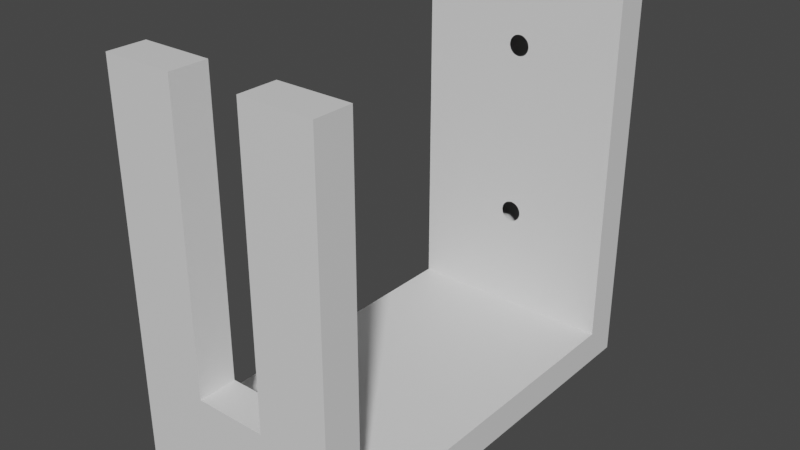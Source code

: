 # Source: SOPORTE-ROUTER.blend  (saved by Blender 3.3.6; exported with 4.5.12 LTS)
import bpy
from mathutils import Matrix  # noqa: F401  (used for matrix-valued properties, if any)

bpy.ops.wm.read_factory_settings(use_empty=True)
scene = bpy.context.scene
scene.name = 'Scene'

# ---- collections
col_collection = bpy.data.collections.new('Collection'); scene.collection.children.link(col_collection)

# ---- materials (node trees are filled in below, after node groups)
mat_material = bpy.data.materials.new('Material')
mat_material.alpha_threshold = 0.0
mat_material.use_transparent_shadow = False
mat_material.roughness = 0.5
mat_material.line_color = (0.0, 0.0, 0.0, 1.0)

# ---- material node trees
mat_material.use_nodes = True; mat_material.node_tree.nodes.clear()
_N = mat_material.node_tree.nodes; _L = mat_material.node_tree.links
n0 = _N.new('ShaderNodeOutputMaterial'); n0.name = 'Material Output'; n0.location = (300, 300)
n1 = _N.new('ShaderNodeBsdfPrincipled'); n1.name = 'Principled BSDF'; n1.location = (10, 300)
n1.distribution = 'GGX'
n1.subsurface_method = 'RANDOM_WALK_SKIN'
n1.inputs[3].default_value = 1.45
n1.inputs[27].default_value = (0.0, 0.0, 0.0, 1.0)
n1.inputs[28].default_value = 1.0
_L.new(n1.outputs[0], n0.inputs[0])
n0.is_active_output = True

# ---- world
world_world = bpy.data.worlds.new('World'); scene.world = world_world
world_world.use_nodes = True; world_world.node_tree.nodes.clear()
_N = world_world.node_tree.nodes; _L = world_world.node_tree.links
n0 = _N.new('ShaderNodeOutputWorld'); n0.name = 'World Output'; n0.location = (300, 300)
n1 = _N.new('ShaderNodeBackground'); n1.name = 'Background'; n1.location = (10, 300)
n1.inputs[0].default_value = (0.05088, 0.05088, 0.05088, 1.0)
_L.new(n1.outputs[0], n0.inputs[0])
n0.is_active_output = True
world_world.color = (0.05088, 0.05088, 0.05088)
world_world.use_sun_shadow = False
world_world.sun_shadow_jitter_overblur = 0.0

# ---- meshes
me_cube = bpy.data.meshes.new('Cube')
me_cube.from_pydata([(1.5, 2.5, 0.4612), (-1.5, 2.5, -0.009707), (1.5, -2.5, 0.4612), (-1.5, 2.5, 0.4612), (1.5, 2.5, -0.009707), (-1.5, -2.5, -0.009707), (1.5, -2.5, -0.009707), (-1.5, -2.5, 0.4612), (1.5, 2.996, 0.4612), (1.5, 2.996, -0.009707), (1.5, -3.03, 0.4612), (1.5, -3.03, -0.009707), (1.5, 2.5, 5.461), (1.5, -2.5, 5.461), (1.5, 2.996, 5.461), (1.5, -3.03, 5.461), (-1.5, 2.996, -0.009707), (-1.5, 2.996, 0.4612), (-1.5, -3.03, 0.4612), (-1.5, -3.03, -0.009707), (-1.5, 2.996, 5.461), (-1.5, 2.5, 5.461), (-1.5, -2.5, 5.461), (-1.5, -3.03, 5.461), (0.5, -2.5, -0.009707), (-0.5, -2.5, -0.009707), (-0.5, -3.03, -0.009707), (0.5, -3.03, -0.009707), (0.5, 2.5, 0.4612), (-0.5, 2.5, 0.4612), (-0.5, 2.5, 5.461), (0.5, 2.5, 5.461), (-0.5, -2.5, 0.4612), (0.5, -2.5, 0.4612), (0.5, -2.5, 5.461), (-0.5, -2.5, 5.461), (-0.5, -3.03, 0.4612), (0.5, -3.03, 0.4612), (-0.5, -3.03, 5.461), (0.5, -3.03, 5.461), (0.5, 2.996, 0.4612), (-0.5, 2.996, 0.4612), (-0.5, 2.996, -0.009707), (0.5, 2.996, -0.009707), (-0.5, 2.996, 5.461), (0.5, 2.996, 5.461), (-0.5, 2.5, -0.009707), (0.5, 2.5, -0.009707), (1.5, -2.5, 1.465), (1.5, -3.03, 1.465), (-1.5, -2.5, 1.465), (-1.5, -3.03, 1.465), (0.5, -3.03, 1.465), (-0.5, -3.03, 1.465), (0.5, -2.5, 1.465), (-0.5, -2.5, 1.465), (-0.15, 2.996, 4.46), (-0.1471, 2.996, 4.431), (-0.1471, 2.996, 4.489), (-0.1247, 2.996, 4.377), (-0.1247, 2.996, 4.544), (-0.1386, 2.996, 4.403), (-0.1386, 2.996, 4.518), (-0.08334, 2.996, 4.335), (-0.08334, 2.996, 4.585), (-0.02926, 2.996, 4.313), (-0.02926, 2.996, 4.607), (-0.0574, 2.996, 4.322), (-0.0574, 2.996, 4.599), (-0.1061, 2.996, 4.354), (-0.1061, 2.996, 4.566), (0.02926, 2.996, 4.313), (0.02926, 2.996, 4.607), (0.08334, 2.996, 4.335), (0.08334, 2.996, 4.585), (0.0574, 2.996, 4.322), (0.0574, 2.996, 4.599), (0.1247, 2.996, 4.377), (0.1247, 2.996, 4.544), (0.15, 2.996, 4.46), (0.1471, 2.996, 4.431), (0.1471, 2.996, 4.489), (0.1386, 2.996, 4.403), (0.1386, 2.996, 4.518), (0.1061, 2.996, 4.354), (0.1061, 2.996, 4.566), (-8.703e-18, 2.996, 4.61), (-8.703e-18, 2.996, 4.31), (-0.15, 2.5, 4.46), (-0.1471, 2.5, 4.431), (-0.1471, 2.5, 4.489), (-0.1247, 2.5, 4.377), (-0.1386, 2.5, 4.518), (-0.1386, 2.5, 4.403), (-0.1247, 2.5, 4.544), (-0.08334, 2.5, 4.335), (-0.1061, 2.5, 4.566), (-0.02926, 2.5, 4.607), (-0.02926, 2.5, 4.313), (-0.0574, 2.5, 4.599), (-0.0574, 2.5, 4.322), (-0.08334, 2.5, 4.585), (-0.1061, 2.5, 4.354), (0.02926, 2.5, 4.313), (0.02926, 2.5, 4.607), (0.08334, 2.5, 4.335), (0.08334, 2.5, 4.585), (0.0574, 2.5, 4.322), (0.0574, 2.5, 4.599), (0.1247, 2.5, 4.377), (0.1247, 2.5, 4.544), (0.15, 2.5, 4.46), (0.1471, 2.5, 4.489), (0.1471, 2.5, 4.431), (0.1386, 2.5, 4.518), (0.1386, 2.5, 4.403), (0.1061, 2.5, 4.566), (0.1061, 2.5, 4.354), (-8.703e-18, 2.5, 4.61), (-8.703e-18, 2.5, 4.31), (-0.15, 2.996, 1.962), (-0.1471, 2.996, 1.932), (-0.1471, 2.996, 1.991), (-0.1386, 2.996, 1.904), (-0.1247, 2.996, 2.045), (-0.1247, 2.996, 1.878), (-0.1386, 2.996, 2.019), (-0.1061, 2.996, 1.856), (-0.08334, 2.996, 2.086), (-0.02926, 2.996, 1.814), (-0.0574, 2.996, 1.823), (-0.02926, 2.996, 2.109), (-0.08334, 2.996, 1.837), (-0.0574, 2.996, 2.1), (-0.1061, 2.996, 2.068), (0.02926, 2.996, 1.814), (0.02926, 2.996, 2.109), (0.08334, 2.996, 1.837), (0.08334, 2.996, 2.086), (0.0574, 2.996, 1.823), (0.0574, 2.996, 2.1), (0.1247, 2.996, 1.878), (0.1247, 2.996, 2.045), (0.15, 2.996, 1.962), (0.1471, 2.996, 1.991), (0.1471, 2.996, 1.932), (0.1386, 2.996, 1.904), (0.1386, 2.996, 2.019), (-8.703e-18, 2.996, 1.812), (0.1061, 2.996, 1.856), (0.1061, 2.996, 2.068), (-8.703e-18, 2.996, 2.112), (-0.15, 2.5, 1.962), (-0.1471, 2.5, 1.932), (-0.1471, 2.5, 1.991), (-0.1247, 2.5, 1.878), (-0.1247, 2.5, 2.045), (-0.1386, 2.5, 1.904), (-0.1386, 2.5, 2.019), (-0.08334, 2.5, 1.837), (-0.08334, 2.5, 2.086), (-0.02926, 2.5, 1.814), (-0.02926, 2.5, 2.109), (-0.0574, 2.5, 1.823), (-0.0574, 2.5, 2.1), (-8.703e-18, 2.5, 1.812), (-0.1061, 2.5, 1.856), (-0.1061, 2.5, 2.068), (0.02926, 2.5, 1.814), (0.02926, 2.5, 2.109), (0.08334, 2.5, 1.837), (0.08334, 2.5, 2.086), (0.0574, 2.5, 1.823), (0.0574, 2.5, 2.1), (0.1247, 2.5, 1.878), (0.1247, 2.5, 2.045), (0.15, 2.5, 1.962), (0.1471, 2.5, 1.932), (0.1471, 2.5, 1.991), (0.1386, 2.5, 1.904), (0.1386, 2.5, 2.019), (0.1061, 2.5, 1.856), (0.1061, 2.5, 2.068), (-8.703e-18, 2.5, 2.112)], [], [(0, 2, 6, 4), (3, 21, 20, 17), (51, 23, 22, 50), (5, 19, 18, 7), (3, 17, 16, 1), (3, 1, 5, 7), (0, 4, 9, 8), (6, 2, 10, 11), (49, 48, 13, 15), (0, 8, 14, 12), (26, 25, 5, 19), (30, 21, 3, 29), (32, 29, 3, 7), (55, 50, 22, 35), (36, 18, 19, 26), (53, 51, 18, 36), (42, 16, 17, 41), (14, 45, 31, 12), (46, 1, 5, 25), (41, 17, 20, 44), (46, 42, 16, 1), (45, 44, 30, 31), (21, 30, 44, 20), (55, 35, 38, 53), (4, 9, 43, 47), (47, 43, 42, 46), (8, 40, 45, 14), (72, 86, 66, 68, 44, 45, 76), (130, 129, 148, 135, 139, 40, 41), (64, 70, 60, 62, 58, 56, 57, 61, 59, 69, 63, 67, 65, 87, 71, 75, 73, 84, 77, 82, 80, 79, 81, 83, 78, 85, 74, 76, 45, 40, 139, 137, 149, 141, 146, 145, 143, 144, 147, 142, 150, 138, 140, 136, 151, 131, 133, 128, 134, 124, 126, 122, 120, 121, 123, 125, 127, 132, 130, 41, 44, 68), (4, 47, 24, 6), (47, 46, 25, 24), (39, 15, 13, 34), (23, 38, 35, 22), (9, 43, 40, 8), (43, 42, 41, 40), (49, 52, 37, 10), (52, 53, 36, 37), (10, 37, 27, 11), (37, 36, 26, 27), (48, 54, 34, 13), (55, 53, 52, 54), (2, 0, 28, 33), (33, 28, 29, 32), (12, 31, 28, 0), (172, 168, 165, 161, 163, 29, 28), (106, 116, 110, 114, 112, 111, 113, 115, 109, 117, 105, 107, 103, 119, 98, 100, 95, 102, 91, 93, 89, 88, 90, 92, 94, 96, 101, 99, 30, 29, 163, 159, 166, 155, 157, 153, 152, 154, 158, 156, 167, 160, 164, 162, 183, 169, 173, 171, 182, 175, 180, 178, 176, 177, 179, 174, 181, 170, 172, 28, 31, 108), (97, 118, 104, 108, 31, 30, 99), (11, 6, 24, 27), (27, 24, 25, 26), (33, 32, 55, 54), (2, 33, 54, 48), (54, 52, 39, 34), (15, 39, 52, 49), (38, 23, 51, 53), (32, 7, 50, 55), (10, 2, 48, 49), (18, 51, 50, 7)])
_uv = me_cube.uv_layers.new(name='UVMap')
_uv.uv.foreach_set('vector', [0.625, 0.5, 0.625, 0.75, 0.875, 0.75, 0.875, 0.5, 0.625, 0.5, 0.625, 0.5, 0.625, 0.5, 0.625, 0.5, 0.625, 0.75, 0.625, 0.75, 0.625, 0.75, 0.625, 0.75, 0.875, 0.75, 0.875, 0.75, 0.625, 0.75, 0.625, 0.75, 0.625, 0.5, 0.625, 0.5, 0.875, 0.5, 0.875, 0.5, 0.625, 0.5, 0.875, 0.5, 0.875, 0.75, 0.625, 0.75, 0.625, 0.5, 0.875, 0.5, 0.875, 0.5, 0.625, 0.5, 0.875, 0.75, 0.625, 0.75, 0.625, 0.75, 0.875, 0.75, 0.625, 0.75, 0.625, 0.75, 0.625, 0.75, 0.625, 0.75, 0.625, 0.5, 0.625, 0.5, 0.625, 0.5, 0.625, 0.5, 0.875, 0.75, 0.875, 0.75, 0.875, 0.75, 0.875, 0.75, 0.625, 0.5, 0.625, 0.5, 0.625, 0.5, 0.625, 0.5, 0.625, 0.75, 0.625, 0.5, 0.625, 0.5, 0.625, 0.75, 0.625, 0.75, 0.625, 0.75, 0.625, 0.75, 0.625, 0.75, 0.625, 0.75, 0.625, 0.75, 0.875, 0.75, 0.875, 0.75, 0.625, 0.75, 0.625, 0.75, 0.625, 0.75, 0.625, 0.75, 0.875, 0.5, 0.875, 0.5, 0.625, 0.5, 0.625, 0.5, 0.625, 0.5, 0.625, 0.5, 0.625, 0.5, 0.625, 0.5, 0.875, 0.5, 0.875, 0.5, 0.875, 0.75, 0.875, 0.75, 0.625, 0.5, 0.625, 0.5, 0.625, 0.5, 0.625, 0.5, 0.875, 0.5, 0.875, 0.5, 0.875, 0.5, 0.875, 0.5, 0.625, 0.5, 0.625, 0.5, 0.625, 0.5, 0.625, 0.5, 0.625, 0.5, 0.625, 0.5, 0.625, 0.5, 0.625, 0.5, 0.625, 0.75, 0.625, 0.75, 0.625, 0.75, 0.625, 0.75, 0.875, 0.5, 0.875, 0.5, 0.875, 0.5, 0.875, 0.5, 0.875, 0.5, 0.875, 0.5, 0.875, 0.5, 0.875, 0.5, 0.625, 0.5, 0.625, 0.5, 0.625, 0.5, 0.625, 0.5, 0.625, 0.5, 0.625, 0.5, 0.625, 0.5, 0.625, 0.5, 0.625, 0.5, 0.625, 0.5, 0.625, 0.5, 0.625, 0.5, 0.625, 0.5, 0.625, 0.5, 0.625, 0.5, 0.625, 0.5, 0.625, 0.5, 0.625, 0.5, 0.625, 0.5, 0.625, 0.5, 0.625, 0.5, 0.625, 0.5, 0.625, 0.5, 0.625, 0.5, 0.625, 0.5, 0.625, 0.5, 0.625, 0.5, 0.625, 0.5, 0.625, 0.5, 0.625, 0.5, 0.625, 0.5, 0.625, 0.5, 0.625, 0.5, 0.625, 0.5, 0.625, 0.5, 0.625, 0.5, 0.625, 0.5, 0.625, 0.5, 0.625, 0.5, 0.625, 0.5, 0.625, 0.5, 0.625, 0.5, 0.625, 0.5, 0.625, 0.5, 0.625, 0.5, 0.625, 0.5, 0.625, 0.5, 0.625, 0.5, 0.625, 0.5, 0.625, 0.5, 0.625, 0.5, 0.625, 0.5, 0.625, 0.5, 0.625, 0.5, 0.625, 0.5, 0.625, 0.5, 0.625, 0.5, 0.625, 0.5, 0.625, 0.5, 0.625, 0.5, 0.625, 0.5, 0.625, 0.5, 0.625, 0.5, 0.625, 0.5, 0.625, 0.5, 0.625, 0.5, 0.625, 0.5, 0.625, 0.5, 0.625, 0.5, 0.625, 0.5, 0.625, 0.5, 0.625, 0.5, 0.625, 0.5, 0.625, 0.5, 0.625, 0.5, 0.625, 0.5, 0.625, 0.5, 0.625, 0.5, 0.625, 0.5, 0.625, 0.5, 0.875, 0.5, 0.875, 0.5, 0.875, 0.75, 0.875, 0.75, 0.875, 0.5, 0.875, 0.5, 0.875, 0.75, 0.875, 0.75, 0.625, 0.75, 0.625, 0.75, 0.625, 0.75, 0.625, 0.75, 0.625, 0.75, 0.625, 0.75, 0.625, 0.75, 0.625, 0.75, 0.875, 0.5, 0.875, 0.5, 0.625, 0.5, 0.625, 0.5, 0.875, 0.5, 0.875, 0.5, 0.625, 0.5, 0.625, 0.5, 0.625, 0.75, 0.625, 0.75, 0.625, 0.75, 0.625, 0.75, 0.625, 0.75, 0.625, 0.75, 0.625, 0.75, 0.625, 0.75, 0.625, 0.75, 0.625, 0.75, 0.875, 0.75, 0.875, 0.75, 0.625, 0.75, 0.625, 0.75, 0.875, 0.75, 0.875, 0.75, 0.625, 0.75, 0.625, 0.75, 0.625, 0.75, 0.625, 0.75, 0.625, 0.75, 0.625, 0.75, 0.625, 0.75, 0.625, 0.75, 0.625, 0.75, 0.625, 0.5, 0.625, 0.5, 0.625, 0.75, 0.625, 0.75, 0.625, 0.5, 0.625, 0.5, 0.625, 0.75, 0.625, 0.5, 0.625, 0.5, 0.625, 0.5, 0.625, 0.5, 0.625, 0.5, 0.625, 0.5, 0.625, 0.5, 0.625, 0.5, 0.625, 0.5, 0.625, 0.5, 0.625, 0.5, 0.625, 0.5, 0.625, 0.5, 0.625, 0.5, 0.625, 0.5, 0.625, 0.5, 0.625, 0.5, 0.625, 0.5, 0.625, 0.5, 0.625, 0.5, 0.625, 0.5, 0.625, 0.5, 0.625, 0.5, 0.625, 0.5, 0.625, 0.5, 0.625, 0.5, 0.625, 0.5, 0.625, 0.5, 0.625, 0.5, 0.625, 0.5, 0.625, 0.5, 0.625, 0.5, 0.625, 0.5, 0.625, 0.5, 0.625, 0.5, 0.625, 0.5, 0.625, 0.5, 0.625, 0.5, 0.625, 0.5, 0.625, 0.5, 0.625, 0.5, 0.625, 0.5, 0.625, 0.5, 0.625, 0.5, 0.625, 0.5, 0.625, 0.5, 0.625, 0.5, 0.625, 0.5, 0.625, 0.5, 0.625, 0.5, 0.625, 0.5, 0.625, 0.5, 0.625, 0.5, 0.625, 0.5, 0.625, 0.5, 0.625, 0.5, 0.625, 0.5, 0.625, 0.5, 0.625, 0.5, 0.625, 0.5, 0.625, 0.5, 0.625, 0.5, 0.625, 0.5, 0.625, 0.5, 0.625, 0.5, 0.625, 0.5, 0.625, 0.5, 0.625, 0.5, 0.625, 0.5, 0.625, 0.5, 0.625, 0.5, 0.625, 0.5, 0.625, 0.5, 0.625, 0.5, 0.625, 0.5, 0.625, 0.5, 0.625, 0.5, 0.625, 0.5, 0.625, 0.5, 0.625, 0.5, 0.875, 0.75, 0.875, 0.75, 0.875, 0.75, 0.875, 0.75, 0.875, 0.75, 0.875, 0.75, 0.875, 0.75, 0.875, 0.75, 0.625, 0.75, 0.625, 0.75, 0.625, 0.75, 0.625, 0.75, 0.625, 0.75, 0.625, 0.75, 0.625, 0.75, 0.625, 0.75, 0.625, 0.75, 0.625, 0.75, 0.625, 0.75, 0.625, 0.75, 0.625, 0.75, 0.625, 0.75, 0.625, 0.75, 0.625, 0.75, 0.625, 0.75, 0.625, 0.75, 0.625, 0.75, 0.625, 0.75, 0.625, 0.75, 0.625, 0.75, 0.625, 0.75, 0.625, 0.75, 0.625, 0.75, 0.625, 0.75, 0.625, 0.75, 0.625, 0.75, 0.625, 0.75, 0.625, 0.75, 0.625, 0.75, 0.625, 0.75])
me_cube.materials.append(mat_material)
me_cube.materials.append(None)
me_cube.use_mirror_vertex_groups = False
me_cube.update()

# ---- objects
ob_cube = bpy.data.objects.new('Cube', me_cube)

# ---- transforms, parenting, visibility, modifiers, constraints
ob_cube.location = (0.0, 0.0, 0.0)
ob_cube.lock_rotations_4d = False
ob_cube.empty_display_type = 'ARROWS'
ob_cube.lineart.crease_threshold = 0.0

# ---- collection membership
col_collection.objects.link(ob_cube)

# ---- scene / render settings (as saved in the file)
scene.frame_start = 1; scene.frame_end = 250; scene.frame_set(2)
scene.render.engine = 'BLENDER_EEVEE_NEXT'
scene.cycles.sampling_pattern = 'TABULATED_SOBOL'
scene.cycles.use_light_tree = False
scene.view_settings.view_transform = 'Filmic'
scene.unit_settings.scale_length = 0.01
bpy.context.view_layer.update()

# ---- added for rendering (the .blend has no active camera and no usable light): camera, sun
cam_auto = bpy.data.cameras.new('AutoCamera')
cam_auto.lens = 50.0
cam_auto.sensor_width = 36.0
cam_auto.clip_end = 1000.0
ob_auto_camera = bpy.data.objects.new('AutoCamera', cam_auto)
scene.collection.objects.link(ob_auto_camera)
ob_auto_camera.location = (8.02575, -9.64751, 9.14634)
ob_auto_camera.rotation_euler = (1.09748, -7.21219e-08, 0.694738)
scene.camera = ob_auto_camera
light_auto_sun = bpy.data.lights.new('AutoSun', 'SUN')
light_auto_sun.energy = 3.0
light_auto_sun.angle = 0.0523599
ob_auto_sun = bpy.data.objects.new('AutoSun', light_auto_sun)
scene.collection.objects.link(ob_auto_sun)
ob_auto_sun.rotation_euler = (0.872665, 0.174533, 0.523599)
bpy.context.view_layer.update()
